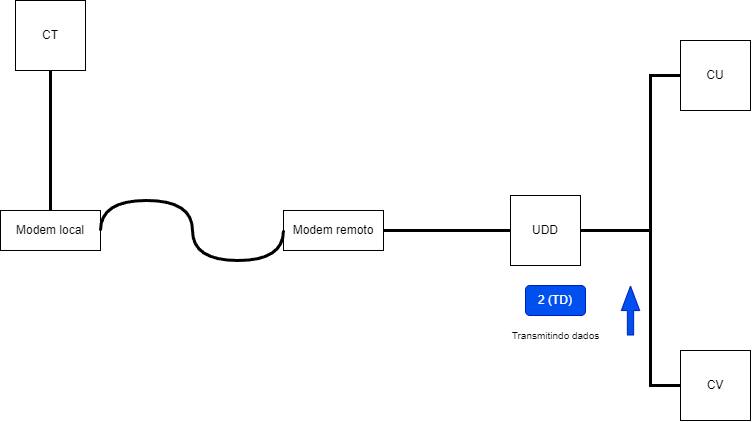

The diagram above was exported from draw.io. Its source (the exported page's mxGraphModel, read from the mxfile embedded in the PNG):
<mxGraphModel dx="1131" dy="1069" grid="1" gridSize="10" guides="1" tooltips="1" connect="1" arrows="1" fold="1" page="1" pageScale="1" pageWidth="827" pageHeight="1169" math="0" shadow="0">
  <root>
    <mxCell id="0" />
    <mxCell id="1" parent="0" />
    <mxCell id="N0B7f1GQi4oO9jO1ZdyZ-161" value="CT" style="whiteSpace=wrap;html=1;aspect=fixed;" vertex="1" parent="1">
      <mxGeometry x="53" y="80" width="70" height="70" as="geometry" />
    </mxCell>
    <mxCell id="N0B7f1GQi4oO9jO1ZdyZ-162" value="UDD" style="whiteSpace=wrap;html=1;aspect=fixed;" vertex="1" parent="1">
      <mxGeometry x="548" y="275" width="70" height="70" as="geometry" />
    </mxCell>
    <mxCell id="N0B7f1GQi4oO9jO1ZdyZ-163" value="CU" style="whiteSpace=wrap;html=1;aspect=fixed;" vertex="1" parent="1">
      <mxGeometry x="718" y="120" width="70" height="70" as="geometry" />
    </mxCell>
    <mxCell id="N0B7f1GQi4oO9jO1ZdyZ-164" value="CV" style="whiteSpace=wrap;html=1;aspect=fixed;" vertex="1" parent="1">
      <mxGeometry x="718" y="430" width="70" height="70" as="geometry" />
    </mxCell>
    <mxCell id="N0B7f1GQi4oO9jO1ZdyZ-165" value="" style="endArrow=none;html=1;rounded=0;exitX=0.5;exitY=1;exitDx=0;exitDy=0;entryX=0.5;entryY=0;entryDx=0;entryDy=0;strokeWidth=3;" edge="1" parent="1" source="N0B7f1GQi4oO9jO1ZdyZ-161" target="N0B7f1GQi4oO9jO1ZdyZ-169">
      <mxGeometry width="50" height="50" relative="1" as="geometry">
        <mxPoint x="388" y="360" as="sourcePoint" />
        <mxPoint x="178" y="305" as="targetPoint" />
      </mxGeometry>
    </mxCell>
    <mxCell id="N0B7f1GQi4oO9jO1ZdyZ-166" value="" style="endArrow=none;html=1;rounded=0;exitX=0;exitY=0.5;exitDx=0;exitDy=0;entryX=1;entryY=0.5;entryDx=0;entryDy=0;strokeWidth=3;" edge="1" parent="1" source="N0B7f1GQi4oO9jO1ZdyZ-162" target="N0B7f1GQi4oO9jO1ZdyZ-170">
      <mxGeometry width="50" height="50" relative="1" as="geometry">
        <mxPoint x="392" y="320" as="sourcePoint" />
        <mxPoint x="418" y="305" as="targetPoint" />
      </mxGeometry>
    </mxCell>
    <mxCell id="N0B7f1GQi4oO9jO1ZdyZ-167" value="" style="endArrow=none;html=1;rounded=0;exitX=0;exitY=0.5;exitDx=0;exitDy=0;entryX=1;entryY=0.5;entryDx=0;entryDy=0;strokeWidth=3;" edge="1" parent="1" source="N0B7f1GQi4oO9jO1ZdyZ-163" target="N0B7f1GQi4oO9jO1ZdyZ-162">
      <mxGeometry width="50" height="50" relative="1" as="geometry">
        <mxPoint x="558" y="320" as="sourcePoint" />
        <mxPoint x="472" y="320" as="targetPoint" />
        <Array as="points">
          <mxPoint x="688" y="155" />
          <mxPoint x="688" y="310" />
        </Array>
      </mxGeometry>
    </mxCell>
    <mxCell id="N0B7f1GQi4oO9jO1ZdyZ-168" value="" style="endArrow=none;html=1;rounded=0;exitX=0;exitY=0.5;exitDx=0;exitDy=0;entryX=1;entryY=0.5;entryDx=0;entryDy=0;strokeWidth=3;" edge="1" parent="1" source="N0B7f1GQi4oO9jO1ZdyZ-164" target="N0B7f1GQi4oO9jO1ZdyZ-162">
      <mxGeometry width="50" height="50" relative="1" as="geometry">
        <mxPoint x="568" y="330" as="sourcePoint" />
        <mxPoint x="482" y="330" as="targetPoint" />
        <Array as="points">
          <mxPoint x="688" y="465" />
          <mxPoint x="688" y="310" />
        </Array>
      </mxGeometry>
    </mxCell>
    <mxCell id="N0B7f1GQi4oO9jO1ZdyZ-169" value="Modem local&lt;br&gt;" style="rounded=0;whiteSpace=wrap;html=1;" vertex="1" parent="1">
      <mxGeometry x="38" y="290" width="100" height="40" as="geometry" />
    </mxCell>
    <mxCell id="N0B7f1GQi4oO9jO1ZdyZ-170" value="Modem remoto&lt;br&gt;" style="rounded=0;whiteSpace=wrap;html=1;" vertex="1" parent="1">
      <mxGeometry x="321" y="290" width="100" height="40" as="geometry" />
    </mxCell>
    <mxCell id="N0B7f1GQi4oO9jO1ZdyZ-171" value="" style="shape=flexArrow;endArrow=classic;html=1;rounded=0;width=6.290322580645161;endSize=7.8596774193548375;endWidth=11.082206035379812;fillColor=#0050ef;strokeColor=#001DBC;" edge="1" parent="1">
      <mxGeometry width="50" height="50" relative="1" as="geometry">
        <mxPoint x="668" y="415" as="sourcePoint" />
        <mxPoint x="668" y="365" as="targetPoint" />
      </mxGeometry>
    </mxCell>
    <mxCell id="N0B7f1GQi4oO9jO1ZdyZ-172" value="2 (TD)" style="rounded=1;whiteSpace=wrap;html=1;fillColor=#0050ef;fontColor=#ffffff;strokeColor=#001DBC;" vertex="1" parent="1">
      <mxGeometry x="563" y="365" width="60" height="30" as="geometry" />
    </mxCell>
    <mxCell id="N0B7f1GQi4oO9jO1ZdyZ-173" value="&lt;font style=&quot;font-size: 10px;&quot;&gt;Transmitindo dados&lt;br&gt;&lt;/font&gt;" style="text;html=1;align=center;verticalAlign=middle;resizable=0;points=[];autosize=1;strokeColor=none;fillColor=none;" vertex="1" parent="1">
      <mxGeometry x="538" y="400" width="110" height="30" as="geometry" />
    </mxCell>
    <mxCell id="N0B7f1GQi4oO9jO1ZdyZ-174" value="" style="endArrow=none;html=1;rounded=0;exitX=0;exitY=0.5;exitDx=0;exitDy=0;entryX=1;entryY=0.5;entryDx=0;entryDy=0;strokeWidth=3;edgeStyle=orthogonalEdgeStyle;curved=1;" edge="1" parent="1" source="N0B7f1GQi4oO9jO1ZdyZ-170" target="N0B7f1GQi4oO9jO1ZdyZ-169">
      <mxGeometry width="50" height="50" relative="1" as="geometry">
        <mxPoint x="98" y="160" as="sourcePoint" />
        <mxPoint x="98" y="300" as="targetPoint" />
        <Array as="points">
          <mxPoint x="321" y="340" />
          <mxPoint x="230" y="340" />
          <mxPoint x="230" y="280" />
          <mxPoint x="138" y="280" />
        </Array>
      </mxGeometry>
    </mxCell>
  </root>
</mxGraphModel>